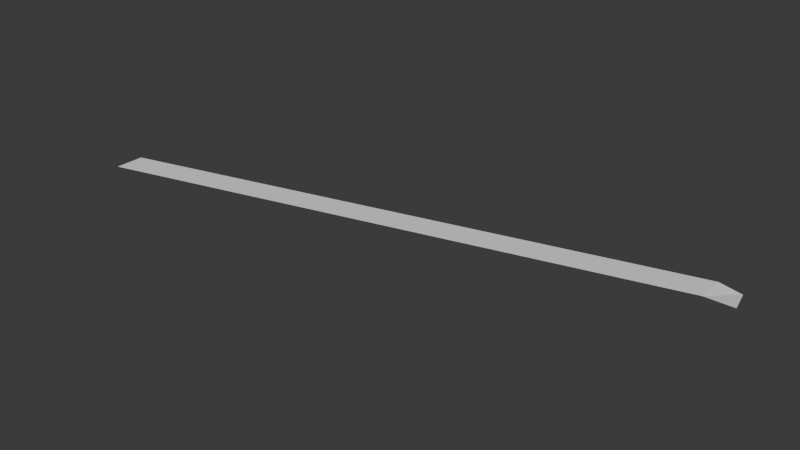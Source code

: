 # Source: higueruelos.blend  (saved by Blender 4.2.66; exported with 4.5.12 LTS)
import bpy
from mathutils import Matrix  # noqa: F401  (used for matrix-valued properties, if any)

bpy.ops.wm.read_factory_settings(use_empty=True)
scene = bpy.context.scene
scene.name = 'Scene'

# ---- collections
col_collection = bpy.data.collections.new('Collection'); scene.collection.children.link(col_collection)

# ---- world
world_world = bpy.data.worlds.new('World'); scene.world = world_world
world_world.use_nodes = True; world_world.node_tree.nodes.clear()
_N = world_world.node_tree.nodes; _L = world_world.node_tree.links
n0 = _N.new('ShaderNodeOutputWorld'); n0.name = 'World Output'; n0.location = (300, 300)
n1 = _N.new('ShaderNodeBackground'); n1.name = 'Background'; n1.location = (10, 300)
n1.inputs[0].default_value = (0.05088, 0.05088, 0.05088, 1.0)
_L.new(n1.outputs[0], n0.inputs[0])
n0.is_active_output = True
world_world.color = (0.05088, 0.05088, 0.05088)
world_world.sun_shadow_jitter_overblur = 0.0

# ---- meshes
me_plane = bpy.data.meshes.new('Plane')
me_plane.from_pydata([(0.0, -3.0, 0.0), (6.0, -3.0, 0.0), (0.0, 3.0, 0.0), (4.5, 3.0, -0.8), (-116.0, -32.0, 0.0), (-116.0, -26.0, 0.0)], [], [(0, 1, 3, 2), (0, 2, 5, 4)])
_uv = me_plane.uv_layers.new(name='UVMap')
_uv.uv.foreach_set('vector', [0.0, 0.0, 1.0, 0.0, 1.0, 1.0, 0.0, 1.0, 0.0, 0.0, 0.0, 1.0, 0.0, 1.0, 0.0, 0.0])
me_plane.update()

# ---- objects
ob_plane = bpy.data.objects.new('Plane', me_plane)

# ---- transforms, parenting, visibility, modifiers, constraints
ob_plane.location = (0.0, 0.0, 0.0)

# ---- collection membership
col_collection.objects.link(ob_plane)

# ---- scene / render settings (as saved in the file)
scene.frame_start = 1; scene.frame_end = 250; scene.frame_set(1)
scene.render.engine = 'BLENDER_EEVEE_NEXT'
bpy.context.view_layer.update()

# ---- added for rendering (the .blend has no active camera and no usable light): camera, sun
cam_auto = bpy.data.cameras.new('AutoCamera')
cam_auto.lens = 50.0
cam_auto.sensor_width = 36.0
cam_auto.clip_end = 2060.94
ob_auto_camera = bpy.data.objects.new('AutoCamera', cam_auto)
scene.collection.objects.link(ob_auto_camera)
ob_auto_camera.location = (62.433, -155.42, 93.5464)
ob_auto_camera.rotation_euler = (1.09748, -7.21219e-08, 0.694738)
scene.camera = ob_auto_camera
light_auto_sun = bpy.data.lights.new('AutoSun', 'SUN')
light_auto_sun.energy = 3.0
light_auto_sun.angle = 0.0523599
ob_auto_sun = bpy.data.objects.new('AutoSun', light_auto_sun)
scene.collection.objects.link(ob_auto_sun)
ob_auto_sun.rotation_euler = (0.872665, 0.174533, 0.523599)
bpy.context.view_layer.update()
